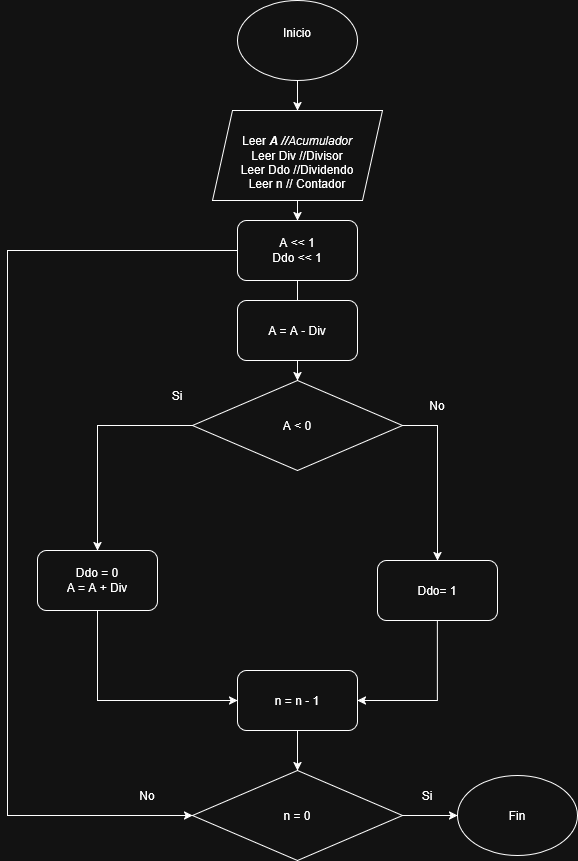

The diagram above was exported from draw.io. Its source (the exported page's mxGraphModel, read from the mxfile embedded in the PNG):
<mxGraphModel dx="1097" dy="599" grid="1" gridSize="10" guides="1" tooltips="1" connect="1" arrows="1" fold="1" page="1" pageScale="1" pageWidth="850" pageHeight="1100" math="0" shadow="0">
  <root>
    <mxCell id="0" />
    <mxCell id="1" parent="0" />
    <mxCell id="tcHUIFva85nphYlYt-Mk-1" edge="1" parent="1" source="tcHUIFva85nphYlYt-Mk-2" style="edgeStyle=orthogonalEdgeStyle;rounded=0;orthogonalLoop=1;jettySize=auto;html=1;exitX=0.5;exitY=1;exitDx=0;exitDy=0;" target="tcHUIFva85nphYlYt-Mk-4">
      <mxGeometry relative="1" as="geometry" />
    </mxCell>
    <mxCell id="tcHUIFva85nphYlYt-Mk-2" parent="1" style="ellipse;whiteSpace=wrap;html=1;" value="&#10;Inicio&#10;&#10;" vertex="1">
      <mxGeometry height="80" width="120" x="420" as="geometry" />
    </mxCell>
    <mxCell id="tcHUIFva85nphYlYt-Mk-3" edge="1" parent="1" source="tcHUIFva85nphYlYt-Mk-4" style="edgeStyle=orthogonalEdgeStyle;rounded=0;orthogonalLoop=1;jettySize=auto;html=1;exitX=0.5;exitY=1;exitDx=0;exitDy=0;entryX=0.5;entryY=0;entryDx=0;entryDy=0;" target="tcHUIFva85nphYlYt-Mk-6">
      <mxGeometry relative="1" as="geometry" />
    </mxCell>
    <mxCell id="tcHUIFva85nphYlYt-Mk-4" parent="1" style="shape=parallelogram;perimeter=parallelogramPerimeter;whiteSpace=wrap;html=1;fixedSize=1;" value="&lt;br&gt;Leer &lt;i&gt;&lt;b&gt;A //&lt;/b&gt;Acumulador&lt;/i&gt;&lt;div&gt;Leer Div //Divisor&lt;/div&gt;&lt;div&gt;Leer Ddo //Dividendo&lt;/div&gt;&lt;div&gt;Leer n // Contador&lt;/div&gt;" vertex="1">
      <mxGeometry height="90" width="170" x="395" y="110" as="geometry" />
    </mxCell>
    <mxCell id="tcHUIFva85nphYlYt-Mk-5" edge="1" parent="1" source="tcHUIFva85nphYlYt-Mk-6" style="edgeStyle=orthogonalEdgeStyle;rounded=0;orthogonalLoop=1;jettySize=auto;html=1;exitX=0.5;exitY=1;exitDx=0;exitDy=0;entryX=0.5;entryY=0;entryDx=0;entryDy=0;" target="tcHUIFva85nphYlYt-Mk-22">
      <mxGeometry relative="1" as="geometry" />
    </mxCell>
    <mxCell id="tcHUIFva85nphYlYt-Mk-37" edge="1" parent="1" source="tcHUIFva85nphYlYt-Mk-6" style="edgeStyle=orthogonalEdgeStyle;rounded=0;orthogonalLoop=1;jettySize=auto;html=1;exitX=0;exitY=0.5;exitDx=0;exitDy=0;entryX=0;entryY=0.5;entryDx=0;entryDy=0;" target="tcHUIFva85nphYlYt-Mk-33">
      <mxGeometry relative="1" as="geometry">
        <Array as="points">
          <mxPoint x="190" y="250" />
          <mxPoint x="190" y="815" />
        </Array>
        <mxPoint x="255" y="250" as="sourcePoint" />
        <mxPoint x="200" y="695" as="targetPoint" />
      </mxGeometry>
    </mxCell>
    <mxCell id="tcHUIFva85nphYlYt-Mk-6" parent="1" style="rounded=1;whiteSpace=wrap;html=1;" value="&lt;div&gt;A &amp;lt;&amp;lt; 1&lt;/div&gt;&lt;div&gt;Ddo &amp;lt;&amp;lt; 1&lt;/div&gt;" vertex="1">
      <mxGeometry height="60" width="120" x="420" y="220" as="geometry" />
    </mxCell>
    <mxCell id="tcHUIFva85nphYlYt-Mk-7" parent="1" style="ellipse;whiteSpace=wrap;html=1;" value="Fin" vertex="1">
      <mxGeometry height="80" width="120" x="640" y="775" as="geometry" />
    </mxCell>
    <mxCell id="tcHUIFva85nphYlYt-Mk-15" edge="1" parent="1" source="tcHUIFva85nphYlYt-Mk-16" style="edgeStyle=orthogonalEdgeStyle;rounded=0;orthogonalLoop=1;jettySize=auto;html=1;exitX=0.5;exitY=1;exitDx=0;exitDy=0;entryX=0;entryY=0.5;entryDx=0;entryDy=0;" target="tcHUIFva85nphYlYt-Mk-31">
      <mxGeometry relative="1" as="geometry">
        <mxPoint x="270" y="540" as="targetPoint" />
      </mxGeometry>
    </mxCell>
    <mxCell id="tcHUIFva85nphYlYt-Mk-16" parent="1" style="rounded=1;whiteSpace=wrap;html=1;" value="&lt;div&gt;Ddo = 0&lt;/div&gt;&lt;div&gt;A = A + Div&lt;/div&gt;" vertex="1">
      <mxGeometry height="60" width="120" x="220" y="550" as="geometry" />
    </mxCell>
    <mxCell id="tcHUIFva85nphYlYt-Mk-20" edge="1" parent="1" source="tcHUIFva85nphYlYt-Mk-22" style="edgeStyle=orthogonalEdgeStyle;rounded=0;orthogonalLoop=1;jettySize=auto;html=1;exitX=0;exitY=0.5;exitDx=0;exitDy=0;entryX=0.5;entryY=0;entryDx=0;entryDy=0;" target="tcHUIFva85nphYlYt-Mk-16">
      <mxGeometry relative="1" as="geometry" />
    </mxCell>
    <mxCell id="tcHUIFva85nphYlYt-Mk-21" edge="1" parent="1" source="tcHUIFva85nphYlYt-Mk-22" style="edgeStyle=orthogonalEdgeStyle;rounded=0;orthogonalLoop=1;jettySize=auto;html=1;exitX=1;exitY=0.5;exitDx=0;exitDy=0;entryX=0.5;entryY=0;entryDx=0;entryDy=0;" target="tcHUIFva85nphYlYt-Mk-30">
      <mxGeometry relative="1" as="geometry" />
    </mxCell>
    <mxCell id="tcHUIFva85nphYlYt-Mk-22" parent="1" style="rhombus;whiteSpace=wrap;html=1;" value="A &amp;lt; 0" vertex="1">
      <mxGeometry height="90" width="210" x="375" y="380" as="geometry" />
    </mxCell>
    <mxCell id="tcHUIFva85nphYlYt-Mk-26" parent="1" style="text;html=1;whiteSpace=wrap;strokeColor=none;fillColor=none;align=center;verticalAlign=middle;rounded=0;" value="No" vertex="1">
      <mxGeometry height="30" width="60" x="590" y="390" as="geometry" />
    </mxCell>
    <mxCell id="tcHUIFva85nphYlYt-Mk-28" parent="1" style="text;html=1;whiteSpace=wrap;strokeColor=none;fillColor=none;align=center;verticalAlign=middle;rounded=0;" value="Si" vertex="1">
      <mxGeometry height="30" width="60" x="330" y="380" as="geometry" />
    </mxCell>
    <mxCell id="tcHUIFva85nphYlYt-Mk-32" edge="1" parent="1" source="tcHUIFva85nphYlYt-Mk-30" style="edgeStyle=orthogonalEdgeStyle;rounded=0;orthogonalLoop=1;jettySize=auto;html=1;exitX=0.5;exitY=1;exitDx=0;exitDy=0;entryX=1;entryY=0.5;entryDx=0;entryDy=0;" target="tcHUIFva85nphYlYt-Mk-31">
      <mxGeometry relative="1" as="geometry" />
    </mxCell>
    <mxCell id="tcHUIFva85nphYlYt-Mk-30" parent="1" style="rounded=1;whiteSpace=wrap;html=1;" value="Ddo= 1" vertex="1">
      <mxGeometry height="60" width="120" x="560" y="560" as="geometry" />
    </mxCell>
    <mxCell id="tcHUIFva85nphYlYt-Mk-39" edge="1" parent="1" source="tcHUIFva85nphYlYt-Mk-31" style="edgeStyle=orthogonalEdgeStyle;rounded=0;orthogonalLoop=1;jettySize=auto;html=1;exitX=0.5;exitY=1;exitDx=0;exitDy=0;entryX=0.5;entryY=0;entryDx=0;entryDy=0;" target="tcHUIFva85nphYlYt-Mk-33">
      <mxGeometry relative="1" as="geometry" />
    </mxCell>
    <mxCell id="tcHUIFva85nphYlYt-Mk-31" parent="1" style="rounded=1;whiteSpace=wrap;html=1;" value="n = n - 1" vertex="1">
      <mxGeometry height="60" width="120" x="420" y="670" as="geometry" />
    </mxCell>
    <mxCell id="tcHUIFva85nphYlYt-Mk-35" edge="1" parent="1" source="tcHUIFva85nphYlYt-Mk-33" style="edgeStyle=orthogonalEdgeStyle;rounded=0;orthogonalLoop=1;jettySize=auto;html=1;exitX=1;exitY=0.5;exitDx=0;exitDy=0;entryX=0;entryY=0.5;entryDx=0;entryDy=0;" target="tcHUIFva85nphYlYt-Mk-7">
      <mxGeometry relative="1" as="geometry" />
    </mxCell>
    <mxCell id="tcHUIFva85nphYlYt-Mk-33" parent="1" style="rhombus;whiteSpace=wrap;html=1;" value="n = 0" vertex="1">
      <mxGeometry height="90" width="210" x="375" y="770" as="geometry" />
    </mxCell>
    <mxCell id="tcHUIFva85nphYlYt-Mk-38" parent="1" style="rounded=1;whiteSpace=wrap;html=1;" value="A = A - Div" vertex="1">
      <mxGeometry height="60" width="120" x="420" y="300" as="geometry" />
    </mxCell>
    <mxCell id="tcHUIFva85nphYlYt-Mk-40" parent="1" style="text;html=1;whiteSpace=wrap;strokeColor=none;fillColor=none;align=center;verticalAlign=middle;rounded=0;" value="No" vertex="1">
      <mxGeometry height="30" width="60" x="300" y="780" as="geometry" />
    </mxCell>
    <mxCell id="tcHUIFva85nphYlYt-Mk-41" parent="1" style="text;html=1;whiteSpace=wrap;strokeColor=none;fillColor=none;align=center;verticalAlign=middle;rounded=0;" value="Si" vertex="1">
      <mxGeometry height="30" width="60" x="580" y="780" as="geometry" />
    </mxCell>
  </root>
</mxGraphModel>